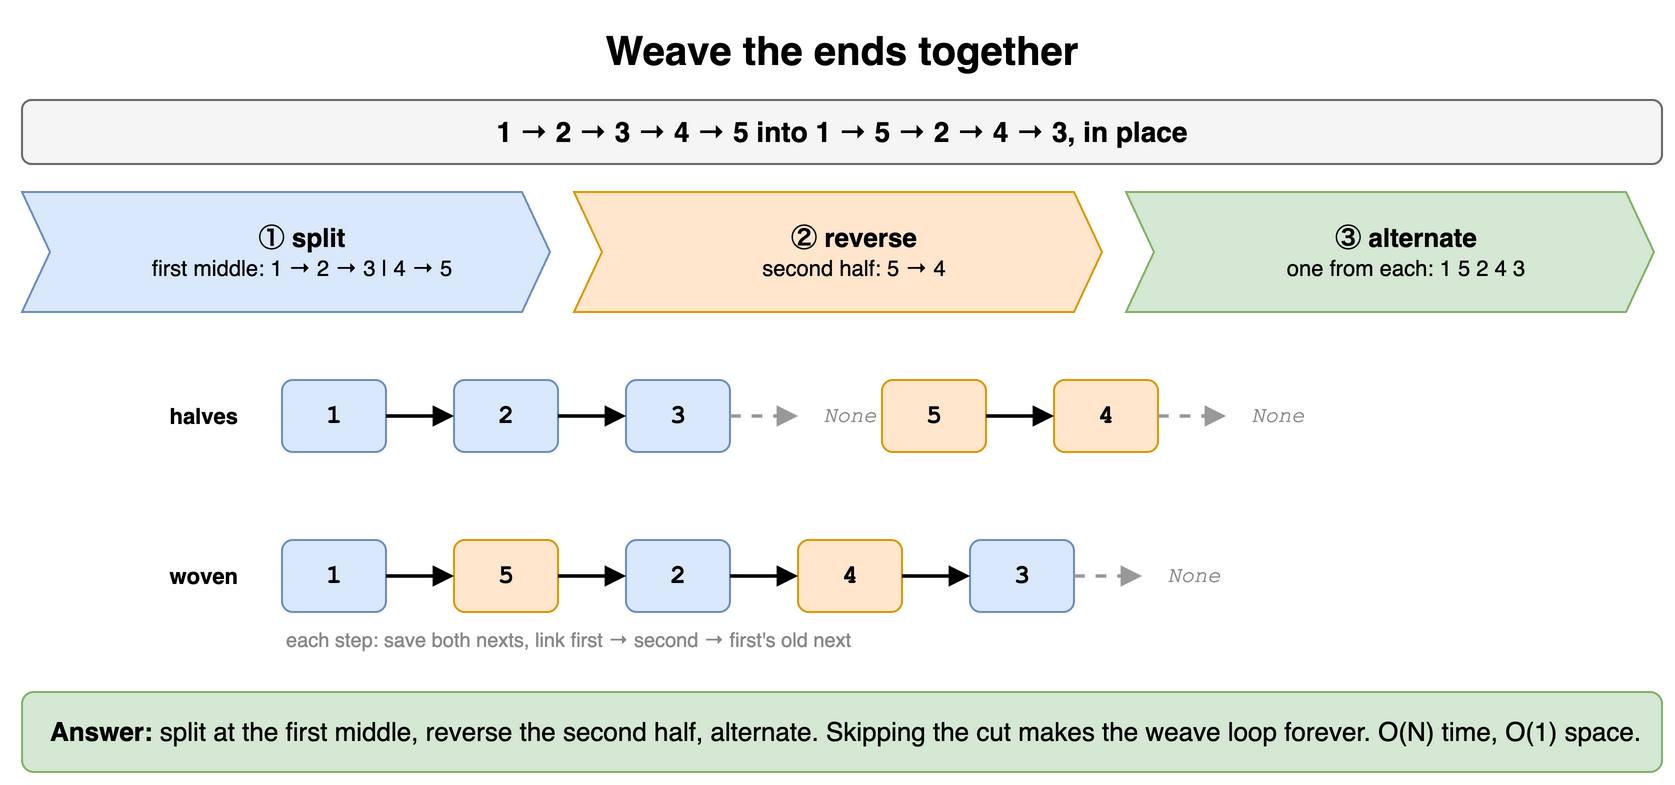

The diagram above was exported from draw.io. Its source (the exported page's mxGraphModel, read from the mxfile embedded in the PNG):
<mxGraphModel dx="900" dy="406" grid="1" gridSize="10" guides="1" tooltips="1" connect="1" arrows="1" fold="1" page="1" pageScale="1" pageWidth="900" pageHeight="406" math="0" shadow="0">
  <root>
    <mxCell id="0" />
    <mxCell id="1" parent="0" />
    <mxCell id="m11c1" value="Weave the ends together" style="text;html=1;align=center;verticalAlign=middle;whiteSpace=wrap;fontSize=20;fontStyle=1;" vertex="1" parent="1">
      <mxGeometry x="40" y="10" width="820" height="30" as="geometry" />
    </mxCell>
    <mxCell id="m11c2" value="1 → 2 → 3 → 4 → 5 into 1 → 5 → 2 → 4 → 3, in place" style="rounded=1;whiteSpace=wrap;html=1;fillColor=#f5f5f5;strokeColor=#666666;fontStyle=1;fontSize=14;" vertex="1" parent="1">
      <mxGeometry x="40" y="50" width="820" height="32" as="geometry" />
    </mxCell>
    <mxCell id="m11c3" value="&lt;b style='font-size:13px'&gt;① split&lt;/b&gt;&lt;br&gt;&lt;span style='font-size:11px'&gt;first middle: 1 → 2 → 3 | 4 → 5&lt;/span&gt;" style="shape=step;perimeter=stepPerimeter;whiteSpace=wrap;html=1;fixedSize=1;size=14;spacingLeft=16;fillColor=#dae8fc;strokeColor=#6c8ebf;" vertex="1" parent="1">
      <mxGeometry x="40" y="96" width="264" height="60" as="geometry" />
    </mxCell>
    <mxCell id="m11c4" value="&lt;b style='font-size:13px'&gt;② reverse&lt;/b&gt;&lt;br&gt;&lt;span style='font-size:11px'&gt;second half: 5 → 4&lt;/span&gt;" style="shape=step;perimeter=stepPerimeter;whiteSpace=wrap;html=1;fixedSize=1;size=14;spacingLeft=16;fillColor=#ffe6cc;strokeColor=#d79b00;" vertex="1" parent="1">
      <mxGeometry x="316" y="96" width="264" height="60" as="geometry" />
    </mxCell>
    <mxCell id="m11c5" value="&lt;b style='font-size:13px'&gt;③ alternate&lt;/b&gt;&lt;br&gt;&lt;span style='font-size:11px'&gt;one from each: 1 5 2 4 3&lt;/span&gt;" style="shape=step;perimeter=stepPerimeter;whiteSpace=wrap;html=1;fixedSize=1;size=14;spacingLeft=16;fillColor=#d5e8d4;strokeColor=#82b366;" vertex="1" parent="1">
      <mxGeometry x="592" y="96" width="264" height="60" as="geometry" />
    </mxCell>
    <mxCell id="m11c6" value="halves" style="text;html=1;align=center;verticalAlign=middle;whiteSpace=wrap;fontSize=11;fontStyle=1;align=right;fontColor=#000000;" vertex="1" parent="1">
      <mxGeometry x="40" y="190" width="110" height="36" as="geometry" />
    </mxCell>
    <mxCell id="m11c7" value="1" style="rounded=1;whiteSpace=wrap;html=1;fontFamily=Courier New;fontSize=13;fontStyle=1;fillColor=#dae8fc;strokeColor=#6c8ebf;" vertex="1" parent="1">
      <mxGeometry x="170" y="190" width="52" height="36" as="geometry" />
    </mxCell>
    <mxCell id="m11c8" value="2" style="rounded=1;whiteSpace=wrap;html=1;fontFamily=Courier New;fontSize=13;fontStyle=1;fillColor=#dae8fc;strokeColor=#6c8ebf;" vertex="1" parent="1">
      <mxGeometry x="256" y="190" width="52" height="36" as="geometry" />
    </mxCell>
    <mxCell id="m11c9" value="" style="endArrow=block;html=1;strokeWidth=1.8;endSize=6;" edge="1" parent="1" source="m11c7" target="m11c8">
      <mxGeometry relative="1" as="geometry" />
    </mxCell>
    <mxCell id="m11c10" value="3" style="rounded=1;whiteSpace=wrap;html=1;fontFamily=Courier New;fontSize=13;fontStyle=1;fillColor=#dae8fc;strokeColor=#6c8ebf;" vertex="1" parent="1">
      <mxGeometry x="342" y="190" width="52" height="36" as="geometry" />
    </mxCell>
    <mxCell id="m11c11" value="" style="endArrow=block;html=1;strokeWidth=1.8;endSize=6;" edge="1" parent="1" source="m11c8" target="m11c10">
      <mxGeometry relative="1" as="geometry" />
    </mxCell>
    <mxCell id="m11c12" value="None" style="text;html=1;align=center;verticalAlign=middle;whiteSpace=wrap;fontSize=11;fontStyle=2;fontColor=#888888;fontFamily=Courier New;" vertex="1" parent="1">
      <mxGeometry x="428" y="190" width="52" height="36" as="geometry" />
    </mxCell>
    <mxCell id="m11c13" value="" style="endArrow=block;html=1;strokeWidth=1.8;endSize=6;dashed=1;strokeColor=#999999;" edge="1" parent="1" source="m11c10" target="m11c12">
      <mxGeometry relative="1" as="geometry" />
    </mxCell>
    <mxCell id="m11c14" value="5" style="rounded=1;whiteSpace=wrap;html=1;fontFamily=Courier New;fontSize=13;fontStyle=1;fillColor=#ffe6cc;strokeColor=#d79b00;" vertex="1" parent="1">
      <mxGeometry x="470" y="190" width="52" height="36" as="geometry" />
    </mxCell>
    <mxCell id="m11c15" value="4" style="rounded=1;whiteSpace=wrap;html=1;fontFamily=Courier New;fontSize=13;fontStyle=1;fillColor=#ffe6cc;strokeColor=#d79b00;" vertex="1" parent="1">
      <mxGeometry x="556" y="190" width="52" height="36" as="geometry" />
    </mxCell>
    <mxCell id="m11c16" value="" style="endArrow=block;html=1;strokeWidth=1.8;endSize=6;" edge="1" parent="1" source="m11c14" target="m11c15">
      <mxGeometry relative="1" as="geometry" />
    </mxCell>
    <mxCell id="m11c17" value="None" style="text;html=1;align=center;verticalAlign=middle;whiteSpace=wrap;fontSize=11;fontStyle=2;fontColor=#888888;fontFamily=Courier New;" vertex="1" parent="1">
      <mxGeometry x="642" y="190" width="52" height="36" as="geometry" />
    </mxCell>
    <mxCell id="m11c18" value="" style="endArrow=block;html=1;strokeWidth=1.8;endSize=6;dashed=1;strokeColor=#999999;" edge="1" parent="1" source="m11c15" target="m11c17">
      <mxGeometry relative="1" as="geometry" />
    </mxCell>
    <mxCell id="m11c19" value="woven" style="text;html=1;align=center;verticalAlign=middle;whiteSpace=wrap;fontSize=11;fontStyle=1;align=right;fontColor=#000000;" vertex="1" parent="1">
      <mxGeometry x="40" y="270" width="110" height="36" as="geometry" />
    </mxCell>
    <mxCell id="m11c20" value="1" style="rounded=1;whiteSpace=wrap;html=1;fontFamily=Courier New;fontSize=13;fontStyle=1;fillColor=#dae8fc;strokeColor=#6c8ebf;" vertex="1" parent="1">
      <mxGeometry x="170" y="270" width="52" height="36" as="geometry" />
    </mxCell>
    <mxCell id="m11c21" value="5" style="rounded=1;whiteSpace=wrap;html=1;fontFamily=Courier New;fontSize=13;fontStyle=1;fillColor=#ffe6cc;strokeColor=#d79b00;" vertex="1" parent="1">
      <mxGeometry x="256" y="270" width="52" height="36" as="geometry" />
    </mxCell>
    <mxCell id="m11c22" value="" style="endArrow=block;html=1;strokeWidth=1.8;endSize=6;" edge="1" parent="1" source="m11c20" target="m11c21">
      <mxGeometry relative="1" as="geometry" />
    </mxCell>
    <mxCell id="m11c23" value="2" style="rounded=1;whiteSpace=wrap;html=1;fontFamily=Courier New;fontSize=13;fontStyle=1;fillColor=#dae8fc;strokeColor=#6c8ebf;" vertex="1" parent="1">
      <mxGeometry x="342" y="270" width="52" height="36" as="geometry" />
    </mxCell>
    <mxCell id="m11c24" value="" style="endArrow=block;html=1;strokeWidth=1.8;endSize=6;" edge="1" parent="1" source="m11c21" target="m11c23">
      <mxGeometry relative="1" as="geometry" />
    </mxCell>
    <mxCell id="m11c25" value="4" style="rounded=1;whiteSpace=wrap;html=1;fontFamily=Courier New;fontSize=13;fontStyle=1;fillColor=#ffe6cc;strokeColor=#d79b00;" vertex="1" parent="1">
      <mxGeometry x="428" y="270" width="52" height="36" as="geometry" />
    </mxCell>
    <mxCell id="m11c26" value="" style="endArrow=block;html=1;strokeWidth=1.8;endSize=6;" edge="1" parent="1" source="m11c23" target="m11c25">
      <mxGeometry relative="1" as="geometry" />
    </mxCell>
    <mxCell id="m11c27" value="3" style="rounded=1;whiteSpace=wrap;html=1;fontFamily=Courier New;fontSize=13;fontStyle=1;fillColor=#dae8fc;strokeColor=#6c8ebf;" vertex="1" parent="1">
      <mxGeometry x="514" y="270" width="52" height="36" as="geometry" />
    </mxCell>
    <mxCell id="m11c28" value="" style="endArrow=block;html=1;strokeWidth=1.8;endSize=6;" edge="1" parent="1" source="m11c25" target="m11c27">
      <mxGeometry relative="1" as="geometry" />
    </mxCell>
    <mxCell id="m11c29" value="None" style="text;html=1;align=center;verticalAlign=middle;whiteSpace=wrap;fontSize=11;fontStyle=2;fontColor=#888888;fontFamily=Courier New;" vertex="1" parent="1">
      <mxGeometry x="600" y="270" width="52" height="36" as="geometry" />
    </mxCell>
    <mxCell id="m11c30" value="" style="endArrow=block;html=1;strokeWidth=1.8;endSize=6;dashed=1;strokeColor=#999999;" edge="1" parent="1" source="m11c27" target="m11c29">
      <mxGeometry relative="1" as="geometry" />
    </mxCell>
    <mxCell id="m11c31" value="each step: save both nexts, link first → second → first's old next" style="text;html=1;align=center;verticalAlign=middle;whiteSpace=wrap;fontSize=10;fontColor=#888888;align=left;" vertex="1" parent="1">
      <mxGeometry x="170" y="312" width="500" height="16" as="geometry" />
    </mxCell>
    <mxCell id="m11c32" value="&lt;b&gt;Answer:&lt;/b&gt; split at the first middle, reverse the second half, alternate. Skipping the cut makes the weave loop forever. O(N) time, O(1) space." style="rounded=1;whiteSpace=wrap;html=1;fillColor=#d5e8d4;strokeColor=#82b366;fontSize=13;align=left;spacingLeft=12;" vertex="1" parent="1">
      <mxGeometry x="40" y="346" width="820" height="40" as="geometry" />
    </mxCell>
  </root>
</mxGraphModel>